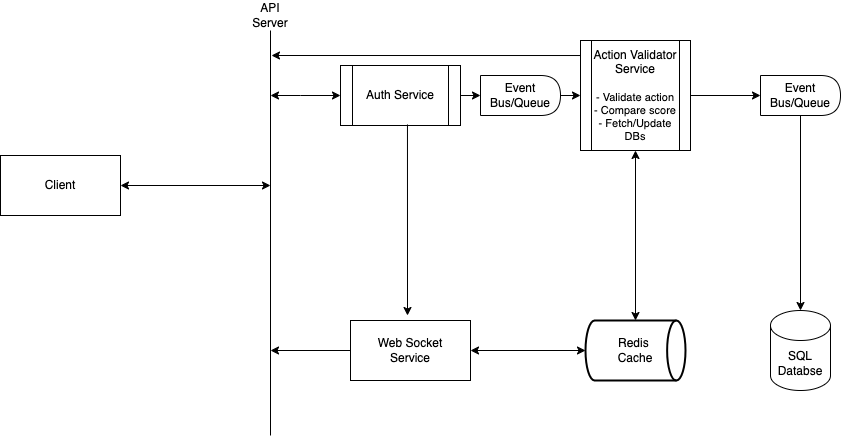

The diagram above was exported from draw.io. Its source (the exported page's mxGraphModel, read from the mxfile embedded in the PNG):
<mxGraphModel dx="954" dy="587" grid="1" gridSize="10" guides="1" tooltips="1" connect="1" arrows="1" fold="1" page="1" pageScale="1" pageWidth="827" pageHeight="1169" math="0" shadow="0">
  <root>
    <mxCell id="0" />
    <mxCell id="1" parent="0" />
    <mxCell id="r6zlxID4jOgJkYKrz_uR-1" value="Client" style="rounded=0;whiteSpace=wrap;html=1;" vertex="1" parent="1">
      <mxGeometry x="50" y="260" width="120" height="60" as="geometry" />
    </mxCell>
    <mxCell id="r6zlxID4jOgJkYKrz_uR-3" value="" style="endArrow=none;html=1;rounded=0;" edge="1" parent="1" target="r6zlxID4jOgJkYKrz_uR-4">
      <mxGeometry width="50" height="50" relative="1" as="geometry">
        <mxPoint x="320" y="540" as="sourcePoint" />
        <mxPoint x="320" y="120" as="targetPoint" />
      </mxGeometry>
    </mxCell>
    <mxCell id="r6zlxID4jOgJkYKrz_uR-4" value="API Server" style="text;html=1;align=center;verticalAlign=middle;whiteSpace=wrap;rounded=0;" vertex="1" parent="1">
      <mxGeometry x="290" y="105" width="60" height="30" as="geometry" />
    </mxCell>
    <mxCell id="r6zlxID4jOgJkYKrz_uR-5" value="Auth Service" style="shape=process;whiteSpace=wrap;html=1;backgroundOutline=1;" vertex="1" parent="1">
      <mxGeometry x="390" y="170" width="120" height="60" as="geometry" />
    </mxCell>
    <mxCell id="r6zlxID4jOgJkYKrz_uR-7" value="Action Validator Service&lt;div&gt;&lt;br&gt;&lt;div style=&quot;font-size: 11px;&quot;&gt;&lt;font style=&quot;font-size: 11px;&quot;&gt;- Validate action&lt;/font&gt;&lt;/div&gt;&lt;div style=&quot;font-size: 11px;&quot;&gt;&lt;font style=&quot;font-size: 11px;&quot;&gt;- Compare score&lt;br&gt;- Fetch/Update DBs&lt;/font&gt;&lt;/div&gt;&lt;/div&gt;" style="shape=process;whiteSpace=wrap;html=1;backgroundOutline=1;" vertex="1" parent="1">
      <mxGeometry x="630" y="145" width="110" height="110" as="geometry" />
    </mxCell>
    <mxCell id="r6zlxID4jOgJkYKrz_uR-9" value="SQL Databse" style="shape=cylinder3;whiteSpace=wrap;html=1;boundedLbl=1;backgroundOutline=1;size=15;" vertex="1" parent="1">
      <mxGeometry x="820" y="415" width="60" height="80" as="geometry" />
    </mxCell>
    <mxCell id="r6zlxID4jOgJkYKrz_uR-10" value="Redis&amp;nbsp;&lt;div&gt;Cache&lt;/div&gt;" style="strokeWidth=2;html=1;shape=mxgraph.flowchart.direct_data;whiteSpace=wrap;" vertex="1" parent="1">
      <mxGeometry x="635" y="425" width="100" height="60" as="geometry" />
    </mxCell>
    <mxCell id="r6zlxID4jOgJkYKrz_uR-12" value="" style="endArrow=classic;startArrow=classic;html=1;rounded=0;exitX=0.5;exitY=0;exitDx=0;exitDy=0;exitPerimeter=0;entryX=0.5;entryY=1;entryDx=0;entryDy=0;" edge="1" parent="1" source="r6zlxID4jOgJkYKrz_uR-10" target="r6zlxID4jOgJkYKrz_uR-7">
      <mxGeometry width="50" height="50" relative="1" as="geometry">
        <mxPoint x="480" y="305" as="sourcePoint" />
        <mxPoint x="530" y="255" as="targetPoint" />
      </mxGeometry>
    </mxCell>
    <mxCell id="r6zlxID4jOgJkYKrz_uR-16" value="Event Bus/Queue" style="shape=delay;whiteSpace=wrap;html=1;" vertex="1" parent="1">
      <mxGeometry x="810" y="180" width="80" height="40" as="geometry" />
    </mxCell>
    <mxCell id="r6zlxID4jOgJkYKrz_uR-17" value="" style="endArrow=classic;html=1;rounded=0;exitX=1;exitY=0.5;exitDx=0;exitDy=0;" edge="1" parent="1" source="r6zlxID4jOgJkYKrz_uR-7">
      <mxGeometry width="50" height="50" relative="1" as="geometry">
        <mxPoint x="760" y="250" as="sourcePoint" />
        <mxPoint x="810" y="200" as="targetPoint" />
      </mxGeometry>
    </mxCell>
    <mxCell id="r6zlxID4jOgJkYKrz_uR-18" value="" style="endArrow=classic;html=1;rounded=0;entryX=0.5;entryY=0;entryDx=0;entryDy=0;entryPerimeter=0;exitX=0.5;exitY=1;exitDx=0;exitDy=0;" edge="1" parent="1" source="r6zlxID4jOgJkYKrz_uR-16" target="r6zlxID4jOgJkYKrz_uR-9">
      <mxGeometry width="50" height="50" relative="1" as="geometry">
        <mxPoint x="460" y="290" as="sourcePoint" />
        <mxPoint x="510" y="240" as="targetPoint" />
      </mxGeometry>
    </mxCell>
    <mxCell id="r6zlxID4jOgJkYKrz_uR-19" value="" style="endArrow=classic;startArrow=classic;html=1;rounded=0;exitX=1;exitY=0.5;exitDx=0;exitDy=0;" edge="1" parent="1" source="r6zlxID4jOgJkYKrz_uR-1">
      <mxGeometry width="50" height="50" relative="1" as="geometry">
        <mxPoint x="460" y="290" as="sourcePoint" />
        <mxPoint x="320" y="290" as="targetPoint" />
      </mxGeometry>
    </mxCell>
    <mxCell id="r6zlxID4jOgJkYKrz_uR-20" value="" style="endArrow=classic;startArrow=classic;html=1;rounded=0;entryX=0;entryY=0.5;entryDx=0;entryDy=0;" edge="1" parent="1" target="r6zlxID4jOgJkYKrz_uR-5">
      <mxGeometry width="50" height="50" relative="1" as="geometry">
        <mxPoint x="320" y="200" as="sourcePoint" />
        <mxPoint x="510" y="240" as="targetPoint" />
        <Array as="points">
          <mxPoint x="350" y="200" />
        </Array>
      </mxGeometry>
    </mxCell>
    <mxCell id="r6zlxID4jOgJkYKrz_uR-22" value="" style="endArrow=classic;html=1;rounded=0;exitX=-0.009;exitY=0.182;exitDx=0;exitDy=0;exitPerimeter=0;" edge="1" parent="1">
      <mxGeometry width="50" height="50" relative="1" as="geometry">
        <mxPoint x="630" y="160.01999999999998" as="sourcePoint" />
        <mxPoint x="320.99" y="160" as="targetPoint" />
      </mxGeometry>
    </mxCell>
    <mxCell id="r6zlxID4jOgJkYKrz_uR-23" value="Web Socket&lt;div&gt;Service&lt;/div&gt;" style="rounded=0;whiteSpace=wrap;html=1;" vertex="1" parent="1">
      <mxGeometry x="400" y="425" width="120" height="60" as="geometry" />
    </mxCell>
    <mxCell id="r6zlxID4jOgJkYKrz_uR-24" value="" style="endArrow=classic;html=1;rounded=0;exitX=0.558;exitY=0.983;exitDx=0;exitDy=0;exitPerimeter=0;" edge="1" parent="1" source="r6zlxID4jOgJkYKrz_uR-5">
      <mxGeometry width="50" height="50" relative="1" as="geometry">
        <mxPoint x="460" y="290" as="sourcePoint" />
        <mxPoint x="457" y="420" as="targetPoint" />
      </mxGeometry>
    </mxCell>
    <mxCell id="r6zlxID4jOgJkYKrz_uR-25" value="" style="endArrow=classic;html=1;rounded=0;exitX=0;exitY=0.5;exitDx=0;exitDy=0;" edge="1" parent="1" source="r6zlxID4jOgJkYKrz_uR-23">
      <mxGeometry width="50" height="50" relative="1" as="geometry">
        <mxPoint x="330" y="460" as="sourcePoint" />
        <mxPoint x="320" y="455" as="targetPoint" />
      </mxGeometry>
    </mxCell>
    <mxCell id="r6zlxID4jOgJkYKrz_uR-27" value="" style="endArrow=classic;startArrow=classic;html=1;rounded=0;entryX=0;entryY=0.5;entryDx=0;entryDy=0;exitX=1;exitY=0.5;exitDx=0;exitDy=0;entryPerimeter=0;" edge="1" parent="1" source="r6zlxID4jOgJkYKrz_uR-23" target="r6zlxID4jOgJkYKrz_uR-10">
      <mxGeometry width="50" height="50" relative="1" as="geometry">
        <mxPoint x="490" y="420" as="sourcePoint" />
        <mxPoint x="530" y="340" as="targetPoint" />
        <Array as="points" />
      </mxGeometry>
    </mxCell>
    <mxCell id="r6zlxID4jOgJkYKrz_uR-28" value="Event Bus/Queue" style="shape=delay;whiteSpace=wrap;html=1;" vertex="1" parent="1">
      <mxGeometry x="530" y="180" width="80" height="40" as="geometry" />
    </mxCell>
    <mxCell id="r6zlxID4jOgJkYKrz_uR-29" value="" style="endArrow=classic;html=1;rounded=0;exitX=1;exitY=0.5;exitDx=0;exitDy=0;" edge="1" parent="1" source="r6zlxID4jOgJkYKrz_uR-5">
      <mxGeometry width="50" height="50" relative="1" as="geometry">
        <mxPoint x="480" y="250" as="sourcePoint" />
        <mxPoint x="530" y="200" as="targetPoint" />
      </mxGeometry>
    </mxCell>
    <mxCell id="r6zlxID4jOgJkYKrz_uR-30" value="" style="endArrow=classic;html=1;rounded=0;entryX=0;entryY=0.5;entryDx=0;entryDy=0;exitX=1;exitY=0.5;exitDx=0;exitDy=0;" edge="1" parent="1" source="r6zlxID4jOgJkYKrz_uR-28" target="r6zlxID4jOgJkYKrz_uR-7">
      <mxGeometry width="50" height="50" relative="1" as="geometry">
        <mxPoint x="500" y="320" as="sourcePoint" />
        <mxPoint x="550" y="270" as="targetPoint" />
      </mxGeometry>
    </mxCell>
  </root>
</mxGraphModel>